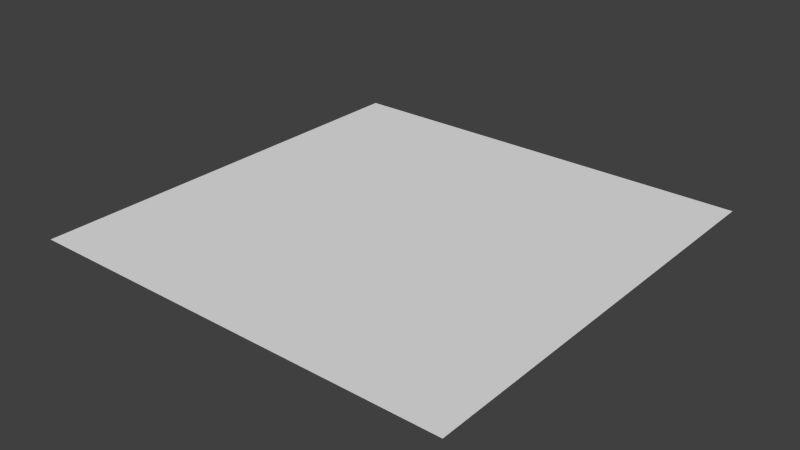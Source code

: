 # Source: heli_cross.blend  (saved by Blender 2.63.0; exported with 4.5.12 LTS)
import bpy
from mathutils import Matrix  # noqa: F401  (used for matrix-valued properties, if any)

bpy.ops.wm.read_factory_settings(use_empty=True)
scene = bpy.context.scene
scene.name = 'Scene'

# ---- collections
col_collection_1 = bpy.data.collections.new('Collection 1'); scene.collection.children.link(col_collection_1)

# ---- world
world_world = bpy.data.worlds.new('World'); scene.world = world_world
world_world.color = (0.05088, 0.05088, 0.05088)
world_world.use_sun_shadow = False
world_world.sun_shadow_jitter_overblur = 0.0
world_world.cycles.sampling_method = 'MANUAL'
world_world.cycles.sample_map_resolution = 256

# ---- meshes
me_plane = bpy.data.meshes.new('Plane')
me_plane.from_pydata([(5.0, -5.0, 0.2), (-5.0, -5.0, 0.2), (5.0, 5.0, 0.2), (-5.0, 5.0, 0.2)], [], [(2, 3, 1, 0)])
_uv = me_plane.uv_layers.new(name='UV coord')
_uv.uv.foreach_set('vector', [1.0, 1.0, 0.0, 1.0, 0.0, 0.0, 1.0, 0.0])
me_plane.use_remesh_preserve_volume = False
me_plane.use_remesh_preserve_attributes = False
me_plane.use_mirror_vertex_groups = False
me_plane.update()

# ---- objects
ob_plane = bpy.data.objects.new('Plane', me_plane)

# ---- transforms, parenting, visibility, modifiers, constraints
ob_plane.location = (0.0, 0.0, 0.0)
ob_plane.lineart.crease_threshold = 0.0

# ---- collection membership
col_collection_1.objects.link(ob_plane)

# ---- scene / render settings (as saved in the file)
scene.frame_start = 1; scene.frame_end = 250; scene.frame_set(1)
scene.render.engine = 'BLENDER_EEVEE_NEXT'
scene.render.image_settings.color_mode = 'RGB'
scene.render.image_settings.compression = 90
scene.render.resolution_percentage = 50
scene.render.dither_intensity = 0.0
scene.render.bake_margin = 2
scene.render.bake_bias = 0.0
scene.cycles.use_denoising = False
scene.cycles.samples = 10
scene.cycles.sampling_pattern = 'TABULATED_SOBOL'
scene.cycles.light_sampling_threshold = 0.0
scene.cycles.use_adaptive_sampling = False
scene.cycles.use_light_tree = False
scene.cycles.blur_glossy = 0.0
scene.cycles.volume_bounces = 1
scene.cycles.pixel_filter_type = 'GAUSSIAN'
scene.cycles.sample_clamp_indirect = 0.0
scene.view_settings.view_transform = 'Standard'
bpy.context.view_layer.update()

# ---- added for rendering (the .blend has no active camera and no usable light): camera, sun
cam_auto = bpy.data.cameras.new('AutoCamera')
cam_auto.lens = 50.0
cam_auto.sensor_width = 36.0
cam_auto.clip_end = 1000.0
ob_auto_camera = bpy.data.objects.new('AutoCamera', cam_auto)
scene.collection.objects.link(ob_auto_camera)
ob_auto_camera.location = (13.0847, -15.7016, 10.6677)
ob_auto_camera.rotation_euler = (1.09748, -7.21219e-08, 0.694738)
scene.camera = ob_auto_camera
light_auto_sun = bpy.data.lights.new('AutoSun', 'SUN')
light_auto_sun.energy = 3.0
light_auto_sun.angle = 0.0523599
ob_auto_sun = bpy.data.objects.new('AutoSun', light_auto_sun)
scene.collection.objects.link(ob_auto_sun)
ob_auto_sun.rotation_euler = (0.872665, 0.174533, 0.523599)
bpy.context.view_layer.update()
